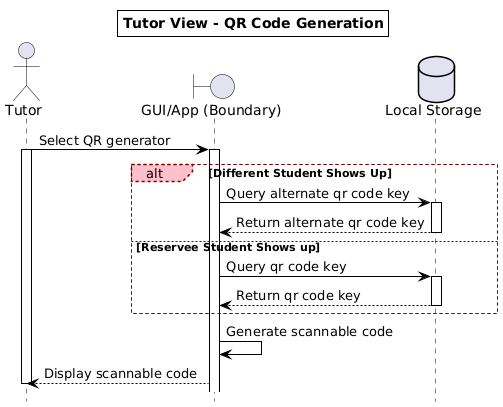

The diagram above was rendered by PlantUML. Its source (embedded in the PNG):
@startuml
hide footbox
<style>
root {
  LineColor black
  Shadowing 0
}
sequenceDiagram {
  participant {
    BackGroundColor white
    LineThickness 1
  }
  group {
    LineThickness 1
    LineColor maroon
    LineStyle 3
    padding 50
    margin 50
  }
  groupHeader {
    FontStyle plain
    BackGroundColor pink
    LineColor maroon
    LineStyle 3
    padding 10
    margin 10
  }
}
</style>



title Tutor View - QR Code Generation



actor "Tutor" as t
boundary "GUI/App (Boundary)" as gui
database "Local Storage" as ls


t -> gui: Select QR generator
activate t
activate gui


alt Different Student Shows Up
    gui -> ls: Query alternate qr code key
    activate ls
    ls --> gui: Return alternate qr code key
    deactivate ls


else Reservee Student Shows up
    gui -> ls: Query qr code key
    activate ls
    ls --> gui: Return qr code key
    deactivate ls



end

gui -> gui: Generate scannable code
gui --> t: Display scannable code
deactivate t
@enduml